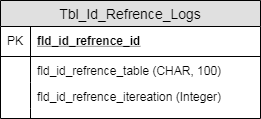

The diagram above was exported from draw.io. Its source (the exported page's mxGraphModel, read from the mxfile embedded in the PNG):
<mxGraphModel dx="2740" dy="1976" grid="1" gridSize="10" guides="1" tooltips="1" connect="1" arrows="1" fold="1" page="1" pageScale="1" pageWidth="827" pageHeight="1169" math="0" shadow="0">
  <root>
    <mxCell id="0" />
    <mxCell id="1" parent="0" />
    <mxCell id="2" value="Tbl_Id_Refrence_Logs" style="swimlane;fontStyle=0;childLayout=stackLayout;horizontal=1;startSize=26;fillColor=#e0e0e0;horizontalStack=0;resizeParent=1;resizeParentMax=0;resizeLast=0;collapsible=1;marginBottom=0;swimlaneFillColor=#ffffff;align=center;fontSize=14;" vertex="1" parent="1">
      <mxGeometry x="350" y="680" width="260" height="118" as="geometry" />
    </mxCell>
    <mxCell id="3" value="fld_id_refrence_id" style="shape=partialRectangle;top=0;left=0;right=0;bottom=1;align=left;verticalAlign=middle;fillColor=none;spacingLeft=34;spacingRight=4;overflow=hidden;rotatable=0;points=[[0,0.5],[1,0.5]];portConstraint=eastwest;dropTarget=0;fontStyle=5;fontSize=12;" vertex="1" parent="2">
      <mxGeometry y="26" width="260" height="30" as="geometry" />
    </mxCell>
    <mxCell id="4" value="PK" style="shape=partialRectangle;top=0;left=0;bottom=0;fillColor=none;align=left;verticalAlign=middle;spacingLeft=4;spacingRight=4;overflow=hidden;rotatable=0;points=[];portConstraint=eastwest;part=1;fontSize=12;" vertex="1" connectable="0" parent="3">
      <mxGeometry width="30" height="30" as="geometry" />
    </mxCell>
    <mxCell id="5" value="fld_id_refrence_table (CHAR, 100)" style="shape=partialRectangle;top=0;left=0;right=0;bottom=0;align=left;verticalAlign=top;fillColor=none;spacingLeft=34;spacingRight=4;overflow=hidden;rotatable=0;points=[[0,0.5],[1,0.5]];portConstraint=eastwest;dropTarget=0;fontSize=12;" vertex="1" parent="2">
      <mxGeometry y="56" width="260" height="26" as="geometry" />
    </mxCell>
    <mxCell id="6" value="" style="shape=partialRectangle;top=0;left=0;bottom=0;fillColor=none;align=left;verticalAlign=top;spacingLeft=4;spacingRight=4;overflow=hidden;rotatable=0;points=[];portConstraint=eastwest;part=1;fontSize=12;" vertex="1" connectable="0" parent="5">
      <mxGeometry width="30" height="26" as="geometry" />
    </mxCell>
    <mxCell id="7" value="fld_id_refrence_itereation (Integer)" style="shape=partialRectangle;top=0;left=0;right=0;bottom=0;align=left;verticalAlign=top;fillColor=none;spacingLeft=34;spacingRight=4;overflow=hidden;rotatable=0;points=[[0,0.5],[1,0.5]];portConstraint=eastwest;dropTarget=0;fontSize=12;" vertex="1" parent="2">
      <mxGeometry y="82" width="260" height="26" as="geometry" />
    </mxCell>
    <mxCell id="8" value="" style="shape=partialRectangle;top=0;left=0;bottom=0;fillColor=none;align=left;verticalAlign=top;spacingLeft=4;spacingRight=4;overflow=hidden;rotatable=0;points=[];portConstraint=eastwest;part=1;fontSize=12;" vertex="1" connectable="0" parent="7">
      <mxGeometry width="30" height="26" as="geometry" />
    </mxCell>
    <mxCell id="9" value="" style="shape=partialRectangle;top=0;left=0;right=0;bottom=0;align=left;verticalAlign=top;fillColor=none;spacingLeft=34;spacingRight=4;overflow=hidden;rotatable=0;points=[[0,0.5],[1,0.5]];portConstraint=eastwest;dropTarget=0;fontSize=12;" vertex="1" parent="2">
      <mxGeometry y="108" width="260" height="10" as="geometry" />
    </mxCell>
    <mxCell id="10" value="" style="shape=partialRectangle;top=0;left=0;bottom=0;fillColor=none;align=left;verticalAlign=top;spacingLeft=4;spacingRight=4;overflow=hidden;rotatable=0;points=[];portConstraint=eastwest;part=1;fontSize=12;" vertex="1" connectable="0" parent="9">
      <mxGeometry width="30" height="10" as="geometry" />
    </mxCell>
  </root>
</mxGraphModel>